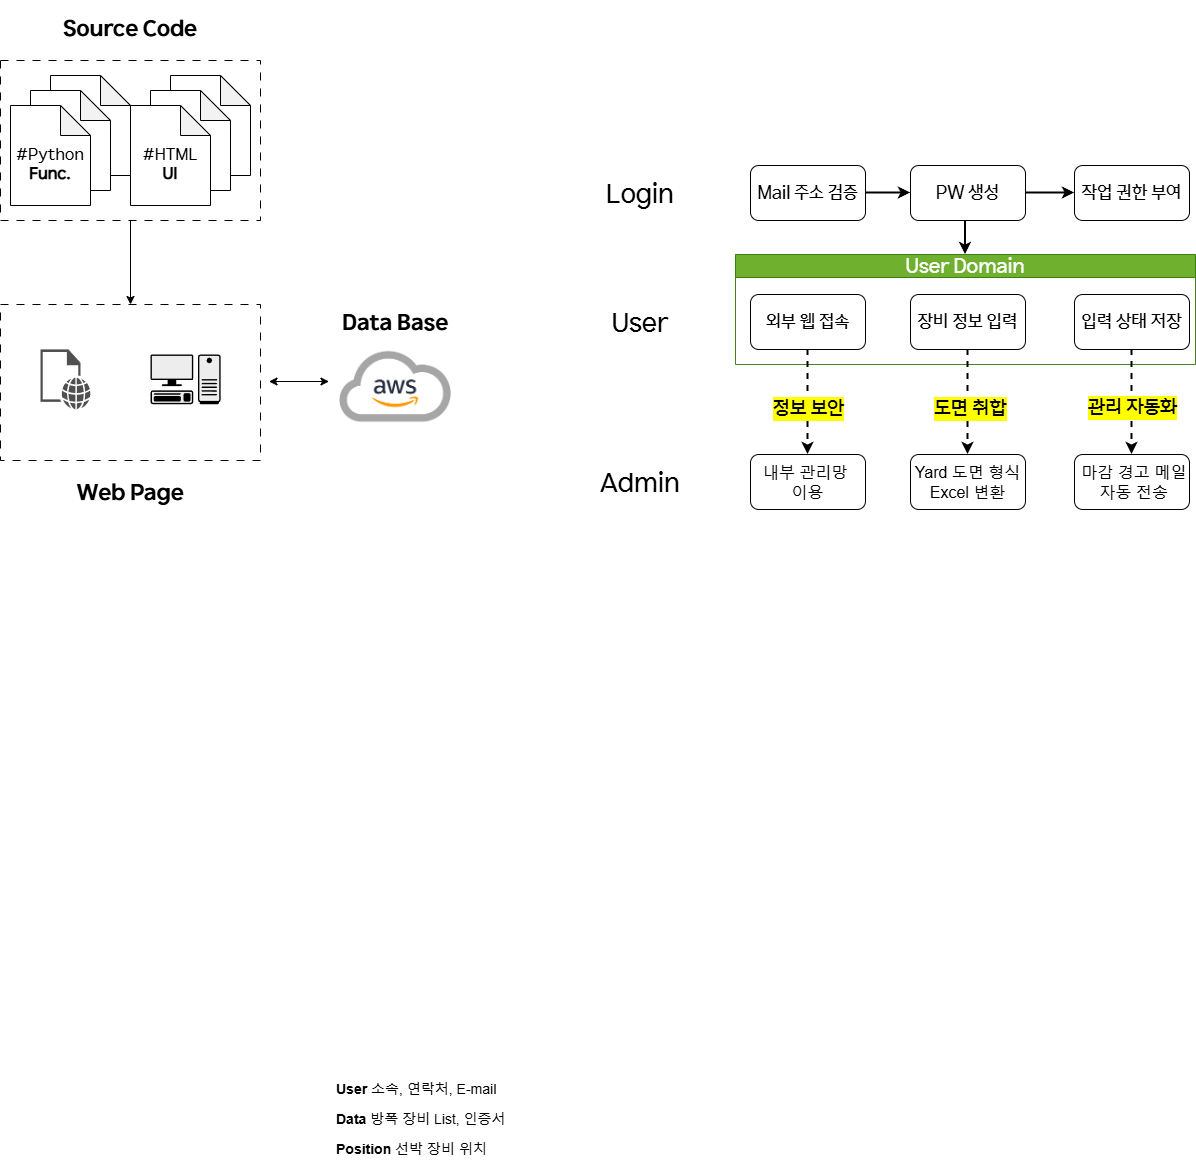

The diagram above was exported from draw.io. Its source (the exported page's mxGraphModel, read from the mxfile embedded in the PNG):
<mxGraphModel dx="2893" dy="2220" grid="1" gridSize="10" guides="1" tooltips="1" connect="1" arrows="1" fold="1" page="1" pageScale="1" pageWidth="827" pageHeight="1169" math="0" shadow="0">
  <root>
    <mxCell id="0" />
    <mxCell id="1" parent="0" />
    <mxCell id="tJ2w9ovYZYxpZvMZS7qf-17" value="&lt;font&gt;&lt;span&gt;User Domain&lt;/span&gt;&lt;/font&gt;" style="swimlane;whiteSpace=wrap;html=1;fillColor=#60a917;strokeColor=#2D7600;fontFamily=HD현대체 Medium;fontStyle=0;fontSize=20;fontColor=#ffffff;opacity=90;" parent="1" vertex="1">
      <mxGeometry x="35" y="130" width="460" height="110" as="geometry" />
    </mxCell>
    <mxCell id="tJ2w9ovYZYxpZvMZS7qf-25" value="&lt;font&gt;장비 정보 입력&lt;/font&gt;" style="whiteSpace=wrap;html=1;rounded=1;fontFamily=HD현대체 Medium;fontSize=18;" parent="tJ2w9ovYZYxpZvMZS7qf-17" vertex="1">
      <mxGeometry x="175" y="40" width="115" height="55" as="geometry" />
    </mxCell>
    <mxCell id="tJ2w9ovYZYxpZvMZS7qf-29" value="&lt;font&gt;입력 상태 저장&lt;/font&gt;" style="whiteSpace=wrap;html=1;rounded=1;fontFamily=HD현대체 Medium;fontSize=18;" parent="tJ2w9ovYZYxpZvMZS7qf-17" vertex="1">
      <mxGeometry x="339" y="40" width="115" height="55" as="geometry" />
    </mxCell>
    <mxCell id="E9hsQxRl4FJ7_HClxVdp-30" value="&lt;font&gt;외부 웹 접속&lt;/font&gt;" style="rounded=1;whiteSpace=wrap;html=1;fontFamily=HD현대체 Medium;fontSize=18;" parent="tJ2w9ovYZYxpZvMZS7qf-17" vertex="1">
      <mxGeometry x="15" y="40" width="115" height="55" as="geometry" />
    </mxCell>
    <mxCell id="E9hsQxRl4FJ7_HClxVdp-39" style="rounded=0;orthogonalLoop=1;jettySize=auto;html=1;entryX=0.5;entryY=0;entryDx=0;entryDy=0;exitX=0.5;exitY=1;exitDx=0;exitDy=0;dashed=1;strokeWidth=2;" parent="1" source="tJ2w9ovYZYxpZvMZS7qf-25" target="tJ2w9ovYZYxpZvMZS7qf-40" edge="1">
      <mxGeometry relative="1" as="geometry">
        <mxPoint x="264.58" y="410" as="targetPoint" />
        <mxPoint x="264.58" y="218" as="sourcePoint" />
      </mxGeometry>
    </mxCell>
    <mxCell id="E9hsQxRl4FJ7_HClxVdp-40" value="&lt;span&gt;&lt;font&gt;도면 취합&lt;/font&gt;&lt;/span&gt;" style="edgeLabel;html=1;align=center;verticalAlign=middle;resizable=0;points=[];labelBackgroundColor=light-dark(#FFFF00,#323200);fontFamily=HD현대체 Medium;fontSize=20;fontStyle=0" parent="E9hsQxRl4FJ7_HClxVdp-39" vertex="1" connectable="0">
      <mxGeometry x="0.0978" y="1" relative="1" as="geometry">
        <mxPoint x="1" as="offset" />
      </mxGeometry>
    </mxCell>
    <mxCell id="edkDDNtD3hpGfq71PkZ--1" value="&lt;font&gt;Mail 주소 검증&lt;/font&gt;" style="rounded=1;whiteSpace=wrap;html=1;fontFamily=HD현대체 Medium;fontSize=18;" parent="1" vertex="1">
      <mxGeometry x="50" y="41" width="115" height="55" as="geometry" />
    </mxCell>
    <mxCell id="l-jCHVFoO6IfpWyF8wH8-57" value="" style="edgeStyle=orthogonalEdgeStyle;rounded=0;orthogonalLoop=1;jettySize=auto;html=1;strokeWidth=2;entryX=0.5;entryY=0;entryDx=0;entryDy=0;exitX=0.374;exitY=0.982;exitDx=0;exitDy=0;exitPerimeter=0;" edge="1" parent="1" source="edkDDNtD3hpGfq71PkZ--2" target="tJ2w9ovYZYxpZvMZS7qf-17">
      <mxGeometry relative="1" as="geometry">
        <mxPoint x="268" y="130" as="targetPoint" />
      </mxGeometry>
    </mxCell>
    <mxCell id="edkDDNtD3hpGfq71PkZ--2" value="&lt;font&gt;PW 생성&lt;/font&gt;" style="whiteSpace=wrap;html=1;rounded=1;fontFamily=HD현대체 Medium;fontSize=18;" parent="1" vertex="1">
      <mxGeometry x="210" y="41" width="115" height="55" as="geometry" />
    </mxCell>
    <mxCell id="edkDDNtD3hpGfq71PkZ--6" value="&lt;span&gt;&lt;font&gt;작업 권한 부여&lt;/font&gt;&lt;/span&gt;" style="whiteSpace=wrap;html=1;rounded=1;fontFamily=HD현대체 Medium;fontSize=18;" parent="1" vertex="1">
      <mxGeometry x="374" y="41" width="115" height="55" as="geometry" />
    </mxCell>
    <mxCell id="edkDDNtD3hpGfq71PkZ--3" value="" style="edgeStyle=orthogonalEdgeStyle;rounded=0;orthogonalLoop=1;jettySize=auto;html=1;strokeWidth=2;" parent="1" source="edkDDNtD3hpGfq71PkZ--1" target="edkDDNtD3hpGfq71PkZ--2" edge="1">
      <mxGeometry relative="1" as="geometry" />
    </mxCell>
    <mxCell id="edkDDNtD3hpGfq71PkZ--7" value="" style="edgeStyle=orthogonalEdgeStyle;rounded=0;orthogonalLoop=1;jettySize=auto;html=1;strokeWidth=2;" parent="1" source="edkDDNtD3hpGfq71PkZ--2" target="edkDDNtD3hpGfq71PkZ--6" edge="1">
      <mxGeometry relative="1" as="geometry" />
    </mxCell>
    <mxCell id="E9hsQxRl4FJ7_HClxVdp-42" style="rounded=0;orthogonalLoop=1;jettySize=auto;html=1;entryX=0.5;entryY=0;entryDx=0;entryDy=0;exitX=0.5;exitY=1;exitDx=0;exitDy=0;dashed=1;strokeWidth=2;" parent="1" source="E9hsQxRl4FJ7_HClxVdp-30" target="E9hsQxRl4FJ7_HClxVdp-35" edge="1">
      <mxGeometry relative="1" as="geometry">
        <mxPoint x="98.64" y="400" as="targetPoint" />
        <mxPoint x="101.35" y="220" as="sourcePoint" />
      </mxGeometry>
    </mxCell>
    <mxCell id="E9hsQxRl4FJ7_HClxVdp-43" value="&lt;span&gt;&lt;font&gt;정보 보안&lt;/font&gt;&lt;/span&gt;" style="edgeLabel;html=1;align=center;verticalAlign=middle;resizable=0;points=[];labelBackgroundColor=light-dark(#FFFF00,#323200);fontFamily=HD현대체 Medium;fontSize=20;fontStyle=0" parent="E9hsQxRl4FJ7_HClxVdp-42" vertex="1" connectable="0">
      <mxGeometry x="0.0978" y="1" relative="1" as="geometry">
        <mxPoint x="-1" as="offset" />
      </mxGeometry>
    </mxCell>
    <mxCell id="tJ2w9ovYZYxpZvMZS7qf-32" value="" style="rounded=0;orthogonalLoop=1;jettySize=auto;html=1;exitX=0.5;exitY=1;exitDx=0;exitDy=0;entryX=0.5;entryY=0;entryDx=0;entryDy=0;dashed=1;strokeWidth=2;" parent="1" source="tJ2w9ovYZYxpZvMZS7qf-29" target="tJ2w9ovYZYxpZvMZS7qf-31" edge="1">
      <mxGeometry relative="1" as="geometry">
        <mxPoint x="424.58000000000044" y="237.5" as="sourcePoint" />
        <mxPoint x="425" y="400" as="targetPoint" />
      </mxGeometry>
    </mxCell>
    <mxCell id="tJ2w9ovYZYxpZvMZS7qf-33" value="&lt;span&gt;&lt;span&gt;관리 자동화&lt;/span&gt;&lt;/span&gt;" style="edgeLabel;html=1;align=center;verticalAlign=middle;resizable=0;points=[];labelBackgroundColor=light-dark(#FFFF00,#323200);fontFamily=HD현대체 Medium;fontSize=20;fontStyle=0" parent="tJ2w9ovYZYxpZvMZS7qf-32" vertex="1" connectable="0">
      <mxGeometry x="0.1158" y="1" relative="1" as="geometry">
        <mxPoint x="-1" y="-2" as="offset" />
      </mxGeometry>
    </mxCell>
    <mxCell id="edkDDNtD3hpGfq71PkZ--18" value="&lt;font style=&quot;font-size: 14px;&quot;&gt;&lt;b style=&quot;&quot;&gt;Position&lt;/b&gt; 선박 장비 위치&amp;nbsp;&lt;/font&gt;" style="text;strokeColor=none;fillColor=none;align=left;verticalAlign=middle;spacingLeft=4;spacingRight=4;overflow=hidden;points=[[0,0.5],[1,0.5]];portConstraint=eastwest;rotatable=0;whiteSpace=wrap;html=1;dashed=1;" parent="1" vertex="1">
      <mxGeometry x="-370" y="1010" width="180" height="30" as="geometry" />
    </mxCell>
    <mxCell id="edkDDNtD3hpGfq71PkZ--17" value="&lt;font style=&quot;font-size: 14px;&quot;&gt;&lt;b style=&quot;&quot;&gt;Data&lt;/b&gt; 방폭 장비 List, 인증서&lt;/font&gt;" style="text;align=left;verticalAlign=middle;spacingLeft=4;spacingRight=4;overflow=hidden;points=[[0,0.5],[1,0.5]];portConstraint=eastwest;rotatable=0;whiteSpace=wrap;html=1;strokeColor=none;dashed=1;" parent="1" vertex="1">
      <mxGeometry x="-370" y="980" width="180" height="30" as="geometry" />
    </mxCell>
    <mxCell id="edkDDNtD3hpGfq71PkZ--16" value="&lt;font style=&quot;font-size: 14px;&quot;&gt;&lt;b&gt;User&lt;/b&gt;&amp;nbsp;소속, 연락처, E-mail&lt;/font&gt;" style="text;align=left;verticalAlign=middle;spacingLeft=4;spacingRight=4;overflow=hidden;points=[[0,0.5],[1,0.5]];portConstraint=eastwest;rotatable=0;whiteSpace=wrap;html=1;perimeterSpacing=0;dashed=1;strokeColor=none;" parent="1" vertex="1">
      <mxGeometry x="-370" y="950" width="180" height="30" as="geometry" />
    </mxCell>
    <mxCell id="E9hsQxRl4FJ7_HClxVdp-56" style="edgeStyle=orthogonalEdgeStyle;rounded=0;orthogonalLoop=1;jettySize=auto;html=1;exitX=1;exitY=0.5;exitDx=0;exitDy=0;" parent="1" source="edkDDNtD3hpGfq71PkZ--17" target="edkDDNtD3hpGfq71PkZ--17" edge="1">
      <mxGeometry relative="1" as="geometry" />
    </mxCell>
    <mxCell id="E9hsQxRl4FJ7_HClxVdp-35" value="&lt;span&gt;내부 관리망&amp;nbsp;&lt;/span&gt;&lt;div&gt;이용&lt;/div&gt;" style="whiteSpace=wrap;html=1;rounded=1;fontSize=16;" parent="1" vertex="1">
      <mxGeometry x="50" y="330" width="115" height="55" as="geometry" />
    </mxCell>
    <mxCell id="tJ2w9ovYZYxpZvMZS7qf-40" value="&lt;span&gt;Yard 도면 형식Excel 변환&lt;/span&gt;" style="whiteSpace=wrap;html=1;rounded=1;fontSize=16;" parent="1" vertex="1">
      <mxGeometry x="210" y="330" width="115" height="55" as="geometry" />
    </mxCell>
    <mxCell id="tJ2w9ovYZYxpZvMZS7qf-31" value="&lt;font&gt;&amp;nbsp;마감 경고 메일&lt;/font&gt;&lt;div&gt;&lt;font&gt;&amp;nbsp;자동 전송&lt;/font&gt;&lt;/div&gt;" style="whiteSpace=wrap;html=1;rounded=1;fontSize=16;" parent="1" vertex="1">
      <mxGeometry x="374" y="330" width="115" height="55" as="geometry" />
    </mxCell>
    <mxCell id="l-jCHVFoO6IfpWyF8wH8-52" value="&lt;font&gt;Login&lt;/font&gt;" style="rounded=0;whiteSpace=wrap;html=1;fontSize=26;strokeColor=none;fontFamily=HD현대체 Medium;" vertex="1" parent="1">
      <mxGeometry x="-120" y="41" width="120" height="60" as="geometry" />
    </mxCell>
    <mxCell id="l-jCHVFoO6IfpWyF8wH8-53" value="" style="rounded=0;whiteSpace=wrap;html=1;fontSize=18;strokeColor=none;" vertex="1" parent="1">
      <mxGeometry x="-120" y="170" width="120" height="60" as="geometry" />
    </mxCell>
    <mxCell id="l-jCHVFoO6IfpWyF8wH8-54" value="User" style="rounded=0;whiteSpace=wrap;html=1;fontSize=26;strokeColor=none;fontFamily=HD현대체 Medium;" vertex="1" parent="1">
      <mxGeometry x="-120" y="170" width="120" height="60" as="geometry" />
    </mxCell>
    <mxCell id="l-jCHVFoO6IfpWyF8wH8-55" value="Admin" style="rounded=0;whiteSpace=wrap;html=1;fontSize=26;strokeColor=none;fontFamily=HD현대체 Medium;" vertex="1" parent="1">
      <mxGeometry x="-120" y="330" width="120" height="60" as="geometry" />
    </mxCell>
    <mxCell id="l-jCHVFoO6IfpWyF8wH8-38" value="&lt;font&gt;Data Base&lt;/font&gt;" style="rounded=0;whiteSpace=wrap;html=1;strokeColor=none;fontFamily=HD현대체 Bold;fontSize=22;" vertex="1" parent="1">
      <mxGeometry x="-365.5" y="170" width="120" height="60" as="geometry" />
    </mxCell>
    <mxCell id="l-jCHVFoO6IfpWyF8wH8-37" value="&lt;font&gt;Source Code&lt;/font&gt;" style="rounded=0;whiteSpace=wrap;html=1;strokeColor=none;fontFamily=HD현대체 Bold;fontSize=22;" vertex="1" parent="1">
      <mxGeometry x="-640" y="-124" width="140" height="60" as="geometry" />
    </mxCell>
    <mxCell id="l-jCHVFoO6IfpWyF8wH8-61" value="" style="edgeStyle=orthogonalEdgeStyle;rounded=0;orthogonalLoop=1;jettySize=auto;html=1;" edge="1" parent="1" source="l-jCHVFoO6IfpWyF8wH8-36" target="l-jCHVFoO6IfpWyF8wH8-60">
      <mxGeometry relative="1" as="geometry" />
    </mxCell>
    <mxCell id="l-jCHVFoO6IfpWyF8wH8-36" value="" style="rounded=0;whiteSpace=wrap;html=1;dashed=1;dashPattern=8 8;" vertex="1" parent="1">
      <mxGeometry x="-700" y="-64" width="260" height="160" as="geometry" />
    </mxCell>
    <mxCell id="l-jCHVFoO6IfpWyF8wH8-22" value="&lt;font style=&quot;font-size: 13px;&quot;&gt;#HTML&lt;/font&gt;" style="shape=note;whiteSpace=wrap;html=1;backgroundOutline=1;darkOpacity=0.05;" vertex="1" parent="1">
      <mxGeometry x="-530" y="-49" width="80" height="100" as="geometry" />
    </mxCell>
    <mxCell id="l-jCHVFoO6IfpWyF8wH8-21" value="&lt;font style=&quot;font-size: 13px;&quot;&gt;#HTML&lt;/font&gt;" style="shape=note;whiteSpace=wrap;html=1;backgroundOutline=1;darkOpacity=0.05;" vertex="1" parent="1">
      <mxGeometry x="-550" y="-34" width="80" height="100" as="geometry" />
    </mxCell>
    <mxCell id="l-jCHVFoO6IfpWyF8wH8-19" value="&lt;div&gt;&lt;font&gt;&lt;font&gt;&lt;br&gt;&lt;/font&gt;&lt;/font&gt;&lt;/div&gt;&lt;font&gt;&lt;font&gt;#HTML&lt;/font&gt;&lt;/font&gt;&lt;div&gt;&lt;font&gt;&lt;font&gt;&lt;b&gt;UI&lt;/b&gt;&lt;/font&gt;&lt;/font&gt;&lt;/div&gt;" style="shape=note;whiteSpace=wrap;html=1;backgroundOutline=1;darkOpacity=0.05;fontFamily=HD현대체 Medium;fontSize=16;" vertex="1" parent="1">
      <mxGeometry x="-570" y="-19" width="80" height="100" as="geometry" />
    </mxCell>
    <mxCell id="l-jCHVFoO6IfpWyF8wH8-24" value="" style="shape=image;verticalLabelPosition=bottom;verticalAlign=top;imageAspect=0;aspect=fixed;image=data:image/png,(base64 omitted: 45484 chars);" vertex="1" parent="1">
      <mxGeometry x="-375" y="210" width="140" height="105" as="geometry" />
    </mxCell>
    <mxCell id="l-jCHVFoO6IfpWyF8wH8-30" value="" style="endArrow=classic;startArrow=classic;html=1;rounded=0;" edge="1" parent="1">
      <mxGeometry width="50" height="50" relative="1" as="geometry">
        <mxPoint x="-431.5" y="257" as="sourcePoint" />
        <mxPoint x="-371.5" y="257" as="targetPoint" />
      </mxGeometry>
    </mxCell>
    <mxCell id="l-jCHVFoO6IfpWyF8wH8-32" value="&lt;font style=&quot;font-size: 13px;&quot;&gt;#HTML&lt;/font&gt;" style="shape=note;whiteSpace=wrap;html=1;backgroundOutline=1;darkOpacity=0.05;" vertex="1" parent="1">
      <mxGeometry x="-650" y="-49" width="80" height="100" as="geometry" />
    </mxCell>
    <mxCell id="l-jCHVFoO6IfpWyF8wH8-33" value="&lt;font style=&quot;font-size: 13px;&quot;&gt;#HTML&lt;/font&gt;" style="shape=note;whiteSpace=wrap;html=1;backgroundOutline=1;darkOpacity=0.05;" vertex="1" parent="1">
      <mxGeometry x="-670" y="-34" width="80" height="100" as="geometry" />
    </mxCell>
    <mxCell id="l-jCHVFoO6IfpWyF8wH8-34" value="&lt;div&gt;&lt;font&gt;&lt;font&gt;&lt;br&gt;&lt;/font&gt;&lt;/font&gt;&lt;/div&gt;&lt;font&gt;&lt;font&gt;#Python&lt;/font&gt;&lt;/font&gt;&lt;div&gt;&lt;span&gt;&lt;b&gt;Func.&lt;/b&gt;&lt;/span&gt;&lt;/div&gt;" style="shape=note;whiteSpace=wrap;html=1;backgroundOutline=1;darkOpacity=0.05;fontFamily=HD현대체 Medium;fontSize=16;" vertex="1" parent="1">
      <mxGeometry x="-690" y="-19" width="80" height="100" as="geometry" />
    </mxCell>
    <mxCell id="l-jCHVFoO6IfpWyF8wH8-60" value="" style="rounded=0;whiteSpace=wrap;html=1;dashed=1;dashPattern=8 8;" vertex="1" parent="1">
      <mxGeometry x="-700" y="180" width="260" height="156" as="geometry" />
    </mxCell>
    <mxCell id="l-jCHVFoO6IfpWyF8wH8-62" value="Web Page" style="rounded=0;whiteSpace=wrap;html=1;strokeColor=none;fontFamily=HD현대체 Bold;fontSize=22;" vertex="1" parent="1">
      <mxGeometry x="-640" y="340" width="140" height="60" as="geometry" />
    </mxCell>
    <mxCell id="l-jCHVFoO6IfpWyF8wH8-63" value="" style="shape=mxgraph.networks2.icon;aspect=fixed;fillColor=#EDEDED;strokeColor=#000000;gradientColor=#5B6163;network2IconShadow=1;network2bgFillColor=none;labelPosition=center;verticalLabelPosition=bottom;align=center;verticalAlign=top;network2Icon=mxgraph.networks2.pc;network2IconYOffset=-0.0593;network2IconW=0.9999;network2IconH=0.7096;" vertex="1" parent="1">
      <mxGeometry x="-549.99" y="230" width="70.09" height="49.74" as="geometry" />
    </mxCell>
    <mxCell id="l-jCHVFoO6IfpWyF8wH8-66" value="" style="sketch=0;pointerEvents=1;shadow=0;dashed=0;html=1;strokeColor=none;fillColor=#505050;labelPosition=center;verticalLabelPosition=bottom;verticalAlign=top;outlineConnect=0;align=center;shape=mxgraph.office.concepts.web_page;" vertex="1" parent="1">
      <mxGeometry x="-660" y="224.93" width="50" height="59.87" as="geometry" />
    </mxCell>
    <mxCell id="l-jCHVFoO6IfpWyF8wH8-67" value="" style="shape=image;verticalLabelPosition=bottom;verticalAlign=top;imageAspect=0;image=https://i.namu.wiki/i/TScSs_2s7vlK48xgmgPb_N85jePzyN-o382CqPHMZVohVWZwyxyJKcIQWszFKQ3ofiCJNd2d-hQp_CS0qzZByrTcXKK4Mi2lBBPuaJEk-8ucIJ88E9jubHqT_7WoQgbpOiMuKeL4jS0HBjCVaDu5Yg.webp;rounded=0;dashed=1;dashPattern=8 8;strokeColor=default;align=center;fontFamily=Helvetica;fontSize=12;fontColor=default;fillColor=default;" vertex="1" parent="1">
      <mxGeometry x="-413" y="-6.5" width="150" height="45" as="geometry" />
    </mxCell>
  </root>
</mxGraphModel>